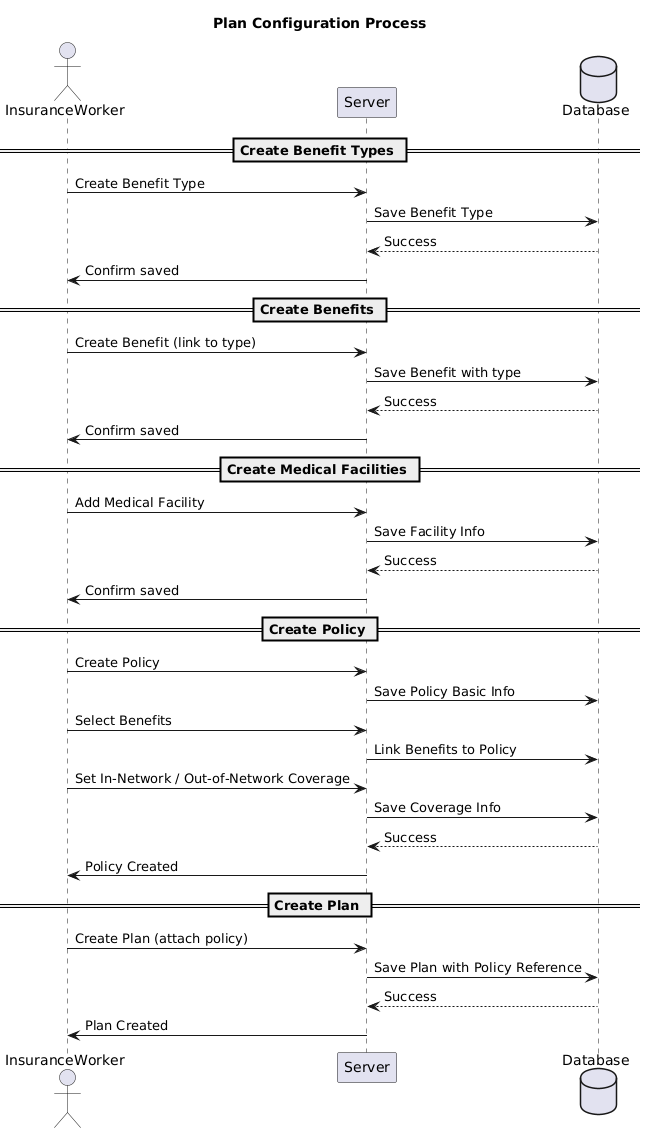

The diagram above was rendered by PlantUML. Its source (embedded in the PNG):
@startuml
title Plan Configuration Process

actor InsuranceWorker
participant Server
database Database

== Create Benefit Types ==
InsuranceWorker -> Server : Create Benefit Type
Server -> Database : Save Benefit Type
Database --> Server : Success
Server -> InsuranceWorker : Confirm saved

== Create Benefits ==
InsuranceWorker -> Server : Create Benefit (link to type)
Server -> Database : Save Benefit with type
Database --> Server : Success
Server -> InsuranceWorker : Confirm saved

== Create Medical Facilities ==
InsuranceWorker -> Server : Add Medical Facility
Server -> Database : Save Facility Info
Database --> Server : Success
Server -> InsuranceWorker : Confirm saved

== Create Policy ==
InsuranceWorker -> Server : Create Policy
Server -> Database : Save Policy Basic Info
InsuranceWorker -> Server : Select Benefits
Server -> Database : Link Benefits to Policy
InsuranceWorker -> Server : Set In-Network / Out-of-Network Coverage
Server -> Database : Save Coverage Info
Database --> Server : Success
Server -> InsuranceWorker : Policy Created

== Create Plan ==
InsuranceWorker -> Server : Create Plan (attach policy)
Server -> Database : Save Plan with Policy Reference
Database --> Server : Success
Server -> InsuranceWorker : Plan Created
@enduml